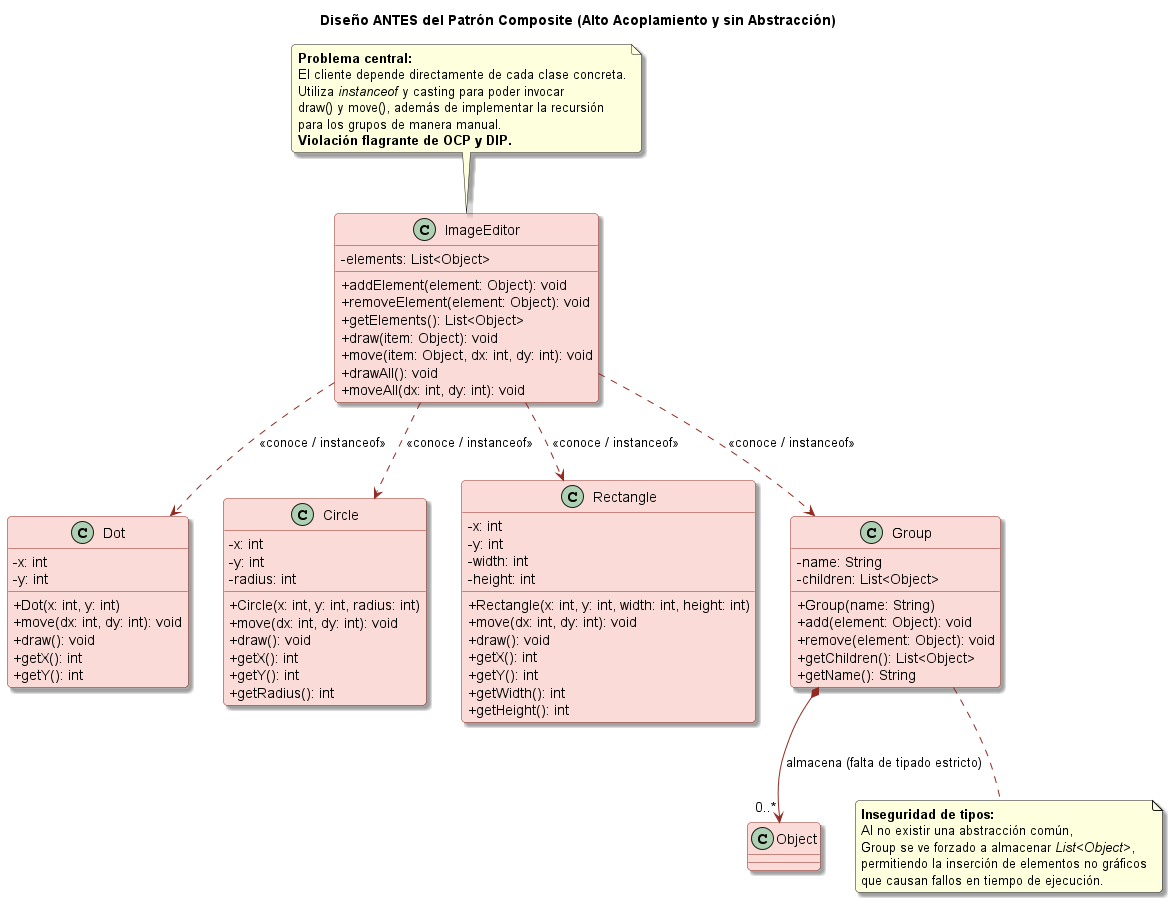

The diagram above was rendered by PlantUML. Its source (embedded in the PNG):
@startuml before-composite
skinparam classAttributeIconSize 0
skinparam monochrome false
skinparam roundcorner 8
skinparam shadowing true
skinparam class {
    BackgroundColor #FADBD8
    ArrowColor #922B21
    BorderColor #922B21
}

title Diseño ANTES del Patrón Composite (Alto Acoplamiento y sin Abstracción)

class ImageEditor {
    - elements: List<Object>
    + addElement(element: Object): void
    + removeElement(element: Object): void
    + getElements(): List<Object>
    + draw(item: Object): void
    + move(item: Object, dx: int, dy: int): void
    + drawAll(): void
    + moveAll(dx: int, dy: int): void
}

class Dot {
    - x: int
    - y: int
    + Dot(x: int, y: int)
    + move(dx: int, dy: int): void
    + draw(): void
    + getX(): int
    + getY(): int
}

class Circle {
    - x: int
    - y: int
    - radius: int
    + Circle(x: int, y: int, radius: int)
    + move(dx: int, dy: int): void
    + draw(): void
    + getX(): int
    + getY(): int
    + getRadius(): int
}

class Rectangle {
    - x: int
    - y: int
    - width: int
    - height: int
    + Rectangle(x: int, y: int, width: int, height: int)
    + move(dx: int, dy: int): void
    + draw(): void
    + getX(): int
    + getY(): int
    + getWidth(): int
    + getHeight(): int
}

class Group {
    - name: String
    - children: List<Object>
    + Group(name: String)
    + add(element: Object): void
    + remove(element: Object): void
    + getChildren(): List<Object>
    + getName(): String
}

' Relaciones de acoplamiento directo y débil tipado
ImageEditor ..> Dot : <<conoce / instanceof>>
ImageEditor ..> Circle : <<conoce / instanceof>>
ImageEditor ..> Rectangle : <<conoce / instanceof>>
ImageEditor ..> Group : <<conoce / instanceof>>

Group *--> "0..*" Object : almacena (falta de tipado estricto)

note top of ImageEditor
  <b>Problema central:</b>
  El cliente depende directamente de cada clase concreta.
  Utiliza <i>instanceof</i> y casting para poder invocar
  draw() y move(), además de implementar la recursión
  para los grupos de manera manual.
  <b>Violación flagrante de OCP y DIP.</b>
end note

note bottom of Group
  <b>Inseguridad de tipos:</b>
  Al no existir una abstracción común,
  Group se ve forzado a almacenar <i>List<Object></i>,
  permitiendo la inserción de elementos no gráficos
  que causan fallos en tiempo de ejecución.
end note

@enduml